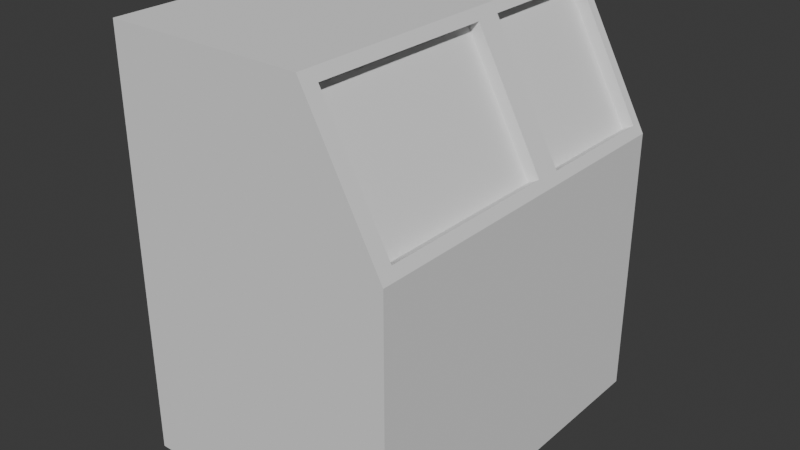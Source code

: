 # Source: ATM.blend  (saved by Blender 4.1.24; exported with 4.5.12 LTS)
import bpy
from mathutils import Matrix  # noqa: F401  (used for matrix-valued properties, if any)

bpy.ops.wm.read_factory_settings(use_empty=True)
scene = bpy.context.scene
scene.name = 'Scene'

# ---- collections
col_collection = bpy.data.collections.new('Collection'); scene.collection.children.link(col_collection)

# ---- world
world_world = bpy.data.worlds.new('World'); scene.world = world_world
world_world.use_nodes = True; world_world.node_tree.nodes.clear()
_N = world_world.node_tree.nodes; _L = world_world.node_tree.links
n0 = _N.new('ShaderNodeOutputWorld'); n0.name = 'World Output'; n0.location = (300, 300)
n1 = _N.new('ShaderNodeBackground'); n1.name = 'Background'; n1.location = (10, 300)
n1.inputs[0].default_value = (0.05088, 0.05088, 0.05088, 1.0)
_L.new(n1.outputs[0], n0.inputs[0])
n0.is_active_output = True
world_world.color = (0.05088, 0.05088, 0.05088)
world_world.use_sun_shadow = False
world_world.sun_shadow_jitter_overblur = 0.0

# ---- meshes
me_cube_001 = bpy.data.meshes.new('Cube.001')
me_cube_001.from_pydata([(-1.0, -1.0, -1.0), (-1.0, -1.0, 1.0), (-1.0, 0.5836, -1.0), (-1.0, 0.5836, 1.0), (1.0, -1.0, -1.0), (1.0, -1.0, 1.0), (1.0, 0.5836, -1.0), (1.0, 0.5836, 1.0), (-1.0, -1.0, 2.021), (-1.0, 0.5836, 2.021), (0.4443, 0.5836, 2.021), (0.4443, -1.0, 2.021), (-1.0, 1.663, 1.0), (-1.0, 1.663, -1.0), (1.0, 1.663, -1.0), (1.0, 1.663, 1.0), (-1.0, 1.663, 2.021), (0.4443, 1.663, 2.021), (0.9601, 0.4699, 1.073), (0.9601, -0.8864, 1.073), (0.4842, 0.4699, 1.947), (0.4842, -0.8864, 1.947), (0.8842, 0.4699, 1.032), (0.8842, -0.8864, 1.032), (0.4082, 0.4699, 1.906), (0.4082, -0.8864, 1.906), (0.963, 0.6554, 1.068), (0.4813, 0.6554, 1.953), (0.963, 1.591, 1.068), (0.4813, 1.591, 1.953), (0.8853, 0.6554, 1.026), (0.4036, 0.6554, 1.91), (0.8853, 1.591, 1.026), (0.4036, 1.591, 1.91)], [], [(0, 1, 3, 2), (3, 9, 16, 12), (6, 7, 5, 4), (4, 5, 1, 0), (2, 6, 4, 0), (10, 11, 21, 20), (10, 9, 8, 11), (3, 1, 8, 9), (1, 5, 11, 8), (2, 3, 12, 13), (13, 12, 15, 14), (15, 12, 16, 17), (7, 6, 14, 15), (6, 2, 13, 14), (9, 10, 17, 16), (15, 17, 29, 28), (18, 20, 24, 22), (5, 7, 18, 19), (11, 5, 19, 21), (7, 10, 20, 18), (19, 18, 22, 23), (21, 19, 23, 25), (20, 21, 25, 24), (26, 28, 32, 30), (7, 15, 28, 26), (17, 10, 27, 29), (10, 7, 26, 27), (27, 26, 30, 31), (29, 27, 31, 33), (28, 29, 33, 32)])
_uv = me_cube_001.uv_layers.new(name='UVMap')
_uv.uv.foreach_set('vector', [-0.7768, 0.3198, -0.7768, -0.4277, -0.1849, -0.4277, -0.1849, 0.3198, -0.1849, -0.4277, -0.1849, -0.8092, 0.2184, -0.8092, 0.2184, -0.4277, 0.6218, 0.307, 0.6218, -0.3763, 1.214, -0.3763, 1.214, 0.307, -0.7768, 1.449, -0.7768, 0.7012, -0.02931, 0.7012, -0.02931, 1.449, 1.69, 0.8989, 0.9659, 0.8989, 0.9659, 0.307, 1.69, 0.307, 0.6218, -0.8092, 1.214, -0.8092, 1.171, -0.7781, 0.6643, -0.7781, 1.214, -0.4058, 1.737, -0.4058, 1.737, 0.1861, 1.214, 0.1861, -0.1849, -0.4277, -0.7768, -0.4277, -0.7768, -0.8092, -0.1849, -0.8092, -0.02931, 0.7012, -0.7768, 0.7012, -0.5691, 0.3198, -0.02931, 0.3198, -0.1849, 0.3198, -0.1849, -0.4277, 0.2184, -0.4277, 0.2184, 0.3198, 0.2184, 1.436, 0.2184, 0.6885, 0.9659, 0.6885, 0.9659, 1.436, 0.9659, 0.6885, 0.2184, 0.6885, 0.2184, 0.307, 0.7582, 0.307, 0.6218, -0.3763, 0.6218, 0.307, 0.2184, 0.307, 0.2184, -0.3763, 0.9659, 0.8989, 1.69, 0.8989, 1.69, 1.302, 0.9659, 1.302, 1.737, -0.4058, 1.214, -0.4058, 1.214, -0.8092, 1.737, -0.8092, 0.2184, -0.3763, 0.2184, -0.8092, 0.2453, -0.7803, 0.2453, -0.4051, 0.1318, 0.6918, 0.1318, 0.3198, 0.1641, 0.3198, 0.1641, 0.6918, 1.214, -0.3763, 0.6218, -0.3763, 0.6643, -0.4073, 1.171, -0.4073, 1.214, -0.8092, 1.214, -0.3763, 1.171, -0.4073, 1.171, -0.7781, 0.6218, -0.3763, 0.6218, -0.8092, 0.6643, -0.7781, 0.6643, -0.4073, -0.02931, 0.8267, -0.02931, 0.3198, 0.002008, 0.3198, 0.002008, 0.8267, 0.1318, 0.3198, 0.1318, 0.6918, 0.09946, 0.6918, 0.09946, 0.3198, 0.002008, 0.8267, 0.002008, 0.3198, 0.03333, 0.3198, 0.03333, 0.8267, 0.1641, 0.6695, 0.1641, 0.3198, 0.1961, 0.3198, 0.1961, 0.6695, 0.6218, -0.3763, 0.2184, -0.3763, 0.2453, -0.4051, 0.595, -0.4051, 0.2184, -0.8092, 0.6218, -0.8092, 0.595, -0.7803, 0.2453, -0.7803, 0.6218, -0.8092, 0.6218, -0.3763, 0.595, -0.4051, 0.595, -0.7803, 0.09946, 0.3198, 0.09946, 0.6963, 0.0664, 0.6963, 0.0664, 0.3198, 0.1641, 1.019, 0.1641, 0.6695, 0.1961, 0.6695, 0.1961, 1.019, 0.03333, 0.6963, 0.03333, 0.3198, 0.0664, 0.3198, 0.0664, 0.6963])
me_cube_001.update()
me_cube_002 = bpy.data.meshes.new('Cube.002')
me_cube_002.from_pydata([(0.8842, 0.4699, 1.032), (0.8842, -0.8864, 1.032), (0.4082, 0.4699, 1.906), (0.4082, -0.8864, 1.906), (0.8853, 0.6554, 1.026), (0.4036, 0.6554, 1.91), (0.8853, 1.591, 1.026), (0.4036, 1.591, 1.91)], [], [(1, 0, 2, 3), (5, 4, 6, 7)])
_uv = me_cube_002.uv_layers.new(name='UVMap')
_uv.uv.foreach_set('vector', [1.337, 1.302, 1.337, 1.809, 0.9659, 1.809, 0.9659, 1.302, 1.686, 1.302, 1.686, 1.678, 1.337, 1.678, 1.337, 1.302])
me_cube_002.update()

# ---- objects
ob_cube = bpy.data.objects.new('Cube', me_cube_001)
ob_cube_001 = bpy.data.objects.new('Cube.001', me_cube_002)

# ---- transforms, parenting, visibility, modifiers, constraints
ob_cube.location = (0.0, 0.0, 0.0)
ob_cube_001.location = (0.0, 0.0, 0.0)

# ---- collection membership
col_collection.objects.link(ob_cube)
col_collection.objects.link(ob_cube_001)

# ---- scene / render settings (as saved in the file)
scene.frame_start = 1; scene.frame_end = 250; scene.frame_set(1)
scene.render.engine = 'BLENDER_EEVEE_NEXT'
scene.cycles.sampling_pattern = 'TABULATED_SOBOL'
scene.eevee.ray_tracing_options.trace_max_roughness = 0.0
bpy.context.view_layer.update()

# ---- added for rendering (the .blend has no active camera and no usable light): camera, sun
cam_auto = bpy.data.cameras.new('AutoCamera')
cam_auto.lens = 50.0
cam_auto.sensor_width = 36.0
cam_auto.clip_end = 1000.0
ob_auto_camera = bpy.data.objects.new('AutoCamera', cam_auto)
scene.collection.objects.link(ob_auto_camera)
ob_auto_camera.location = (4.15997, -4.66051, 3.83831)
ob_auto_camera.rotation_euler = (1.09748, -7.21219e-08, 0.694738)
scene.camera = ob_auto_camera
light_auto_sun = bpy.data.lights.new('AutoSun', 'SUN')
light_auto_sun.energy = 3.0
light_auto_sun.angle = 0.0523599
ob_auto_sun = bpy.data.objects.new('AutoSun', light_auto_sun)
scene.collection.objects.link(ob_auto_sun)
ob_auto_sun.rotation_euler = (0.872665, 0.174533, 0.523599)
bpy.context.view_layer.update()
